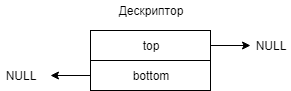

The diagram above was exported from draw.io. Its source (the exported page's mxGraphModel, read from the mxfile embedded in the PNG):
<mxGraphModel dx="754" dy="1520" grid="1" gridSize="10" guides="1" tooltips="1" connect="1" arrows="1" fold="1" page="1" pageScale="1" pageWidth="850" pageHeight="1100" math="0" shadow="0">
  <root>
    <mxCell id="0" />
    <mxCell id="1" parent="0" />
    <mxCell id="nHywdyV_f8K1_3S-6N31-66" style="edgeStyle=orthogonalEdgeStyle;rounded=0;orthogonalLoop=1;jettySize=auto;html=1;" edge="1" parent="1" source="nHywdyV_f8K1_3S-6N31-7">
      <mxGeometry relative="1" as="geometry">
        <mxPoint x="330" y="-35" as="targetPoint" />
      </mxGeometry>
    </mxCell>
    <mxCell id="nHywdyV_f8K1_3S-6N31-7" value="top&lt;br&gt;" style="rounded=0;whiteSpace=wrap;html=1;" vertex="1" parent="1">
      <mxGeometry x="170" y="-50" width="120" height="30" as="geometry" />
    </mxCell>
    <mxCell id="nHywdyV_f8K1_3S-6N31-8" value="Дескриптор&lt;br&gt;" style="text;html=1;strokeColor=none;fillColor=none;align=center;verticalAlign=middle;whiteSpace=wrap;rounded=0;" vertex="1" parent="1">
      <mxGeometry x="210" y="-80" width="40" height="20" as="geometry" />
    </mxCell>
    <mxCell id="nHywdyV_f8K1_3S-6N31-67" style="edgeStyle=orthogonalEdgeStyle;rounded=0;orthogonalLoop=1;jettySize=auto;html=1;" edge="1" parent="1" source="nHywdyV_f8K1_3S-6N31-9">
      <mxGeometry relative="1" as="geometry">
        <mxPoint x="130" y="-5" as="targetPoint" />
      </mxGeometry>
    </mxCell>
    <mxCell id="nHywdyV_f8K1_3S-6N31-9" value="bottom" style="rounded=0;whiteSpace=wrap;html=1;" vertex="1" parent="1">
      <mxGeometry x="170" y="-20" width="120" height="30" as="geometry" />
    </mxCell>
    <mxCell id="nHywdyV_f8K1_3S-6N31-64" value="NULL&lt;br&gt;" style="text;html=1;strokeColor=none;fillColor=none;align=center;verticalAlign=middle;whiteSpace=wrap;rounded=0;" vertex="1" parent="1">
      <mxGeometry x="80" y="-15" width="40" height="20" as="geometry" />
    </mxCell>
    <mxCell id="nHywdyV_f8K1_3S-6N31-65" value="NULL&lt;br&gt;" style="text;html=1;strokeColor=none;fillColor=none;align=center;verticalAlign=middle;whiteSpace=wrap;rounded=0;" vertex="1" parent="1">
      <mxGeometry x="330" y="-45" width="40" height="20" as="geometry" />
    </mxCell>
  </root>
</mxGraphModel>